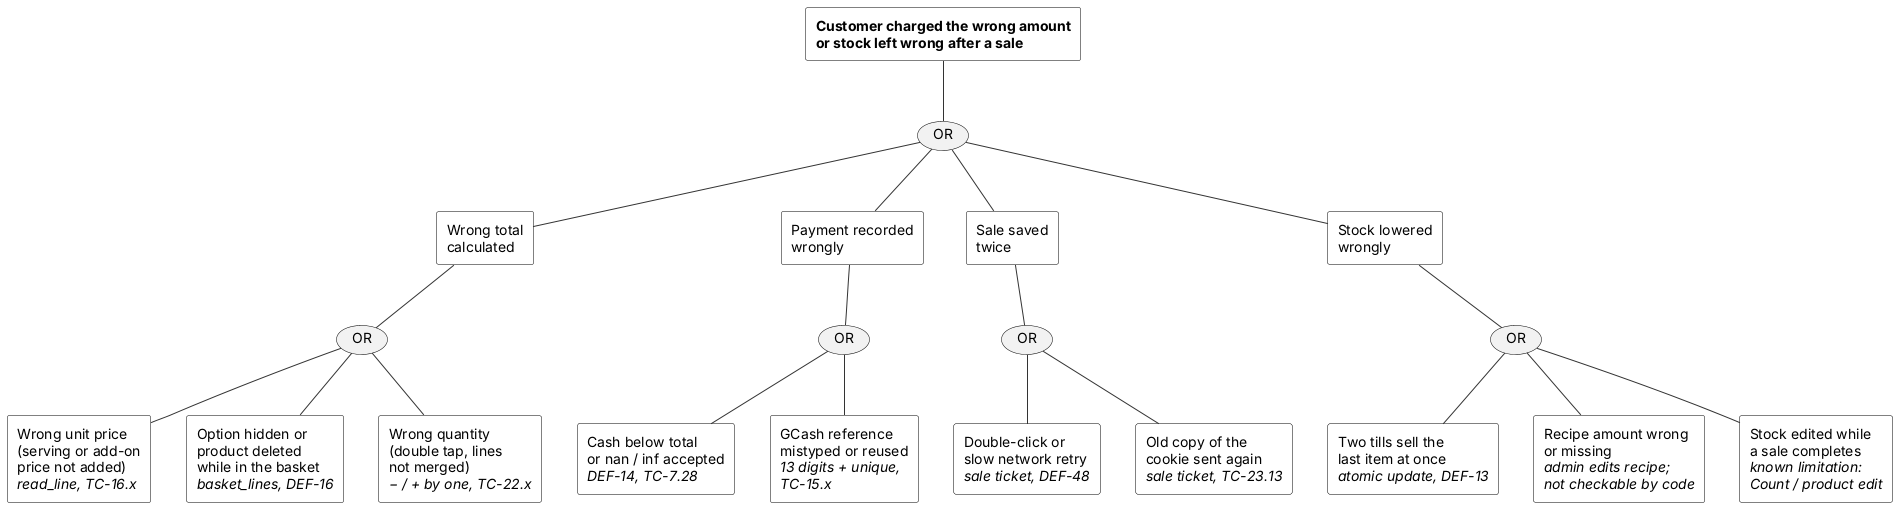

The diagram above was rendered by PlantUML. Its source (embedded in the PNG):
@startuml
' Software fault tree: wrong sale record - Inventory & POS System v0.20.5 (report, Lecture 12; drawn 2026-10-14)
' Edit: paste into draw.io (Arrange > Insert > Advanced > PlantUML) or planttext.com
skinparam defaultFontName Arial
skinparam shadowing false
skinparam ArrowColor #333333
skinparam rectangle {
  BackgroundColor White
  BorderColor Black
}
skinparam usecase {
  BackgroundColor White
  BorderColor Black
}
skinparam class {
  BackgroundColor White
  BorderColor Black
  HeaderBackgroundColor #E6F1EE
}
skinparam activity {
  BackgroundColor White
  BorderColor Black
}
skinparam state {
  BackgroundColor White
  BorderColor Black
}
skinparam sequence {
  ParticipantBackgroundColor White
  ParticipantBorderColor Black
  LifeLineBorderColor #888888
  ActorBorderColor Black
  ActorBackgroundColor White
}
skinparam note {
  BackgroundColor #FFFBEA
  BorderColor #C9B458
}
skinparam swimlaneWidth same
hide circle

skinparam rectangle {
  BackgroundColor White
  BorderColor Black
}
skinparam usecase {
  BackgroundColor #F2F2F2
  BorderColor Black
}
rectangle "<b>Customer charged the wrong amount</b>\n<b>or stock left wrong after a sale</b>" as top
usecase "OR" as g0
rectangle "Wrong total\ncalculated" as e1
rectangle "Payment recorded\nwrongly" as e2
rectangle "Sale saved\ntwice" as e3
rectangle "Stock lowered\nwrongly" as e4
usecase "OR" as g1
usecase "OR" as g2
usecase "OR" as g3
usecase "OR" as g4
rectangle "Wrong unit price\n(serving or add-on\nprice not added)\n<i>read_line, TC-16.x</i>" as l11
rectangle "Option hidden or\nproduct deleted\nwhile in the basket\n<i>basket_lines, DEF-16</i>" as l12
rectangle "Wrong quantity\n(double tap, lines\nnot merged)\n<i>− / + by one, TC-22.x</i>" as l13
rectangle "Cash below total\nor nan / inf accepted\n<i>DEF-14, TC-7.28</i>" as l21
rectangle "GCash reference\nmistyped or reused\n<i>13 digits + unique,</i>\n<i>TC-15.x</i>" as l22
rectangle "Double-click or\nslow network retry\n<i>sale ticket, DEF-48</i>" as l31
rectangle "Old copy of the\ncookie sent again\n<i>sale ticket, TC-23.13</i>" as l32
rectangle "Two tills sell the\nlast item at once\n<i>atomic update, DEF-13</i>" as l41
rectangle "Recipe amount wrong\nor missing\n<i>admin edits recipe;</i>\n<i>not checkable by code</i>" as l42
rectangle "Stock edited while\na sale completes\n<i>known limitation:</i>\n<i>Count / product edit</i>" as l43
top -down- g0
g0 -down- e1
g0 -down- e2
g0 -down- e3
g0 -down- e4
e1 -down- g1
e2 -down- g2
e3 -down- g3
e4 -down- g4
g1 -down- l11
g1 -down- l12
g1 -down- l13
g2 -down- l21
g2 -down- l22
g3 -down- l31
g3 -down- l32
g4 -down- l41
g4 -down- l42
g4 -down- l43
@enduml